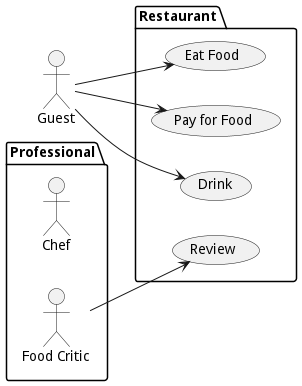

The diagram above was rendered by PlantUML. Its source (embedded in the PNG):
@startuml
left to right direction
actor Guest as g
package Professional {
	actor Chef as c
	actor "Food Critic" as fc
}
package Restaurant {
	usecase "Eat Food" as UC1
	usecase "Pay for Food" as UC2
	usecase "Drink" as UC3
	usecase "Review" as UC4
}
fc --> UC4
g --> UC1
g --> UC2
g --> UC3
@enduml